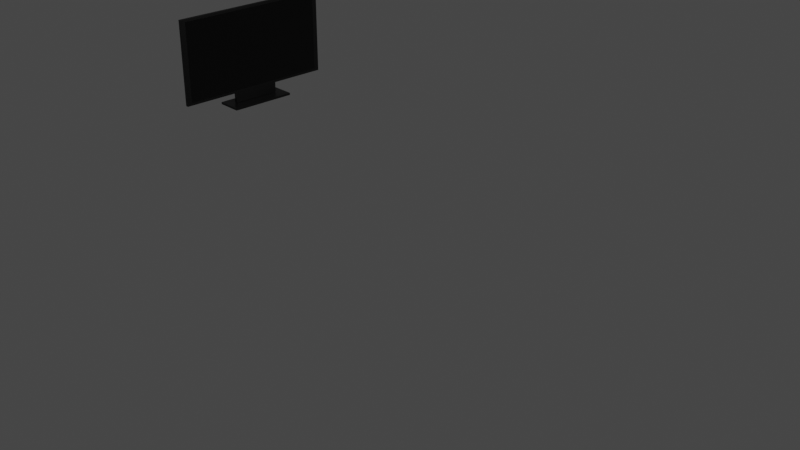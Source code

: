 # Source: tv.blend  (saved by Blender 2.93.21; exported with 4.5.12 LTS)
import bpy
from mathutils import Matrix  # noqa: F401  (used for matrix-valued properties, if any)

bpy.ops.wm.read_factory_settings(use_empty=True)
scene = bpy.context.scene
scene.name = 'Scene'

# ---- collections
col_collection = bpy.data.collections.new('Collection'); scene.collection.children.link(col_collection)

# ---- materials (node trees are filled in below, after node groups)
mat_tv = bpy.data.materials.new('tv ')
mat_tv.alpha_threshold = 0.0
mat_tv.use_transparent_shadow = False
mat_tv.line_color = (0.0, 0.0, 0.0, 1.0)
mat_tv_screen = bpy.data.materials.new('tv screen')
mat_tv_screen.use_transparent_shadow = False

# ---- material node trees
mat_tv.use_nodes = True; mat_tv.node_tree.nodes.clear()
_N = mat_tv.node_tree.nodes; _L = mat_tv.node_tree.links
n0 = _N.new('ShaderNodeOutputMaterial'); n0.name = 'Material Output'; n0.location = (300, 300)
n1 = _N.new('ShaderNodeBsdfPrincipled'); n1.name = 'Principled BSDF'; n1.location = (10, 300)
n1.distribution = 'GGX'
n1.subsurface_method = 'BURLEY'
n1.inputs[0].default_value = (0.0006071, 0.0006071, 0.0006071, 1.0)
n1.inputs[2].default_value = 0.4
n1.inputs[3].default_value = 1.45
n1.inputs[27].default_value = (0.0, 0.0, 0.0, 1.0)
n1.inputs[28].default_value = 1.0
_L.new(n1.outputs[0], n0.inputs[0])
n0.is_active_output = True
mat_tv_screen.use_nodes = True; mat_tv_screen.node_tree.nodes.clear()
_N = mat_tv_screen.node_tree.nodes; _L = mat_tv_screen.node_tree.links
n0 = _N.new('ShaderNodeBsdfPrincipled'); n0.name = 'Principled BSDF'; n0.location = (10, 300)
n0.distribution = 'GGX'
n0.subsurface_method = 'BURLEY'
n0.inputs[0].default_value = (0.0, 0.0, 0.0, 1.0)
n0.inputs[2].default_value = 0.04545
n0.inputs[3].default_value = 1.45
n0.inputs[27].default_value = (0.0, 0.0, 0.0, 1.0)
n0.inputs[28].default_value = 1.0
n1 = _N.new('ShaderNodeOutputMaterial'); n1.name = 'Material Output'; n1.location = (300, 300)
_L.new(n0.outputs[0], n1.inputs[0])
n1.is_active_output = True

# ---- world
world_world = bpy.data.worlds.new('World'); scene.world = world_world
world_world.use_nodes = True; world_world.node_tree.nodes.clear()
_N = world_world.node_tree.nodes; _L = world_world.node_tree.links
n0 = _N.new('ShaderNodeOutputWorld'); n0.name = 'World Output'; n0.location = (300, 300)
n1 = _N.new('ShaderNodeBackground'); n1.name = 'Background'; n1.location = (10, 300)
n1.inputs[0].default_value = (0.05088, 0.05088, 0.05088, 1.0)
_L.new(n1.outputs[0], n0.inputs[0])
n0.is_active_output = True
world_world.color = (0.05088, 0.05088, 0.05088)
world_world.use_sun_shadow = False
world_world.sun_shadow_jitter_overblur = 0.0

# ---- cameras
cam_camera = bpy.data.cameras.new('Camera')
cam_camera.clip_end = 100.0
cam_camera.ortho_scale = 7.314

# ---- lights
light_light = bpy.data.lights.new('Light', 'POINT')
light_light.transmission_factor = 0.0
light_light.energy = 1000.0
light_light.shadow_soft_size = 0.1
light_light.shadow_maximum_resolution = 0.006
light_light.use_absolute_resolution = True

# ---- meshes
me_cube_023 = bpy.data.meshes.new('Cube.023')
me_cube_023.from_pydata([(1.0, 0.9394, 0.9394), (1.0, 0.9394, -0.9394), (1.0, -0.9394, 0.9394), (1.0, -0.9394, -0.9394), (-1.0, 1.0, 1.0), (-1.0, 1.0, -1.0), (-1.0, -1.0, 1.0), (-1.0, -1.0, -1.0), (1.0, 1.0, 1.0), (1.0, 1.0, -1.0), (1.0, -1.0, 1.0), (1.0, -1.0, -1.0), (0.9934, -0.2993, -1.0), (0.9934, -0.2993, -1.242), (0.9934, 0.2993, -1.0), (0.9934, 0.2993, -1.242), (-0.9934, -0.2993, -1.0), (-0.9934, -0.2993, -1.242), (-0.9934, 0.2993, -1.0), (-0.9934, 0.2993, -1.242), (8.886, -0.4114, -1.303), (8.886, -0.4114, -1.252), (8.886, 0.4114, -1.303), (8.886, 0.4114, -1.252), (-8.069, -0.4114, -1.303), (-8.069, -0.4114, -1.252), (-8.069, 0.4114, -1.303), (-8.069, 0.4114, -1.252)], [], [(8, 4, 6, 10), (11, 10, 6, 7), (7, 6, 4, 5), (5, 9, 11, 7), (1, 0, 2, 3), (5, 4, 8, 9), (0, 1, 9, 8), (3, 2, 10, 11), (2, 0, 8, 10), (1, 3, 11, 9), (12, 13, 15, 14), (14, 15, 19, 18), (18, 19, 17, 16), (16, 17, 13, 12), (14, 18, 16, 12), (19, 15, 13, 17), (20, 21, 23, 22), (22, 23, 27, 26), (26, 27, 25, 24), (24, 25, 21, 20), (22, 26, 24, 20), (27, 23, 21, 25)])
me_cube_023.polygons.foreach_set('material_index', [0, 0, 0, 0, 1, 0, 0, 0, 0, 0, 0, 0, 0, 0, 0, 0, 0, 0, 0, 0, 0, 0])
_uv = me_cube_023.uv_layers.new(name='UVMap')
_uv.uv.foreach_set('vector', [0.625, 0.5, 0.875, 0.5, 0.875, 0.75, 0.625, 0.75, 0.375, 0.75, 0.625, 0.75, 0.625, 1.0, 0.375, 1.0, 0.375, 0.0, 0.625, 0.0, 0.625, 0.25, 0.375, 0.25, 0.125, 0.5, 0.375, 0.5, 0.375, 0.75, 0.125, 0.75, 0.3826, 0.5076, 0.6174, 0.5076, 0.6174, 0.7424, 0.3826, 0.7424, 0.375, 0.25, 0.625, 0.25, 0.625, 0.5, 0.375, 0.5, 0.6174, 0.5076, 0.3826, 0.5076, 0.375, 0.5, 0.625, 0.5, 0.3826, 0.7424, 0.6174, 0.7424, 0.625, 0.75, 0.375, 0.75, 0.6174, 0.7424, 0.6174, 0.5076, 0.625, 0.5, 0.625, 0.75, 0.3826, 0.5076, 0.3826, 0.7424, 0.375, 0.75, 0.375, 0.5, 0.375, 0.0, 0.625, 0.0, 0.625, 0.25, 0.375, 0.25, 0.375, 0.25, 0.625, 0.25, 0.625, 0.5, 0.375, 0.5, 0.375, 0.5, 0.625, 0.5, 0.625, 0.75, 0.375, 0.75, 0.375, 0.75, 0.625, 0.75, 0.625, 1.0, 0.375, 1.0, 0.125, 0.5, 0.375, 0.5, 0.375, 0.75, 0.125, 0.75, 0.625, 0.5, 0.875, 0.5, 0.875, 0.75, 0.625, 0.75, 0.375, 0.0, 0.625, 0.0, 0.625, 0.25, 0.375, 0.25, 0.375, 0.25, 0.625, 0.25, 0.625, 0.5, 0.375, 0.5, 0.375, 0.5, 0.625, 0.5, 0.625, 0.75, 0.375, 0.75, 0.375, 0.75, 0.625, 0.75, 0.625, 1.0, 0.375, 1.0, 0.125, 0.5, 0.375, 0.5, 0.375, 0.75, 0.125, 0.75, 0.625, 0.5, 0.875, 0.5, 0.875, 0.75, 0.625, 0.75])
me_cube_023.materials.append(mat_tv)
me_cube_023.materials.append(mat_tv_screen)
me_cube_023.use_remesh_preserve_volume = False
me_cube_023.use_remesh_preserve_attributes = False
me_cube_023.use_mirror_vertex_groups = False
me_cube_023.update()

# ---- objects
ob_light = bpy.data.objects.new('Light', light_light)
ob_camera = bpy.data.objects.new('Camera', cam_camera)
ob_cube_018 = bpy.data.objects.new('Cube.018', me_cube_023)

# ---- transforms, parenting, visibility, modifiers, constraints
ob_light.location = (4.076, 1.005, 5.904)
ob_light.rotation_euler = (0.6503, 0.05522, 1.866)
ob_light.lock_rotations_4d = False
ob_light.empty_display_type = 'ARROWS'
ob_light.color = (0.0, 0.0, 0.0, 0.0)
ob_light.lineart.crease_threshold = 0.0
ob_camera.location = (7.359, -6.926, 4.958)
ob_camera.rotation_euler = (1.109, 0.0, 0.8149)
ob_camera.lock_rotations_4d = False
ob_camera.empty_display_type = 'ARROWS'
ob_camera.color = (0.0, 0.0, 0.0, 0.0)
ob_camera.display_type = 'WIRE'
ob_camera.lineart.crease_threshold = 0.0
ob_cube_018.location = (-2.049, -0.2155, 1.386)
ob_cube_018.scale = (0.01612, 0.8721, 0.4573)
ob_cube_018.lock_rotations_4d = False
ob_cube_018.empty_display_type = 'ARROWS'
ob_cube_018.lineart.crease_threshold = 0.0

# ---- collection membership
col_collection.objects.link(ob_light)
col_collection.objects.link(ob_camera)
col_collection.objects.link(ob_cube_018)

# ---- scene / render settings (as saved in the file)
scene.camera = ob_camera
scene.frame_start = 1; scene.frame_end = 250; scene.frame_set(1)
scene.render.engine = 'BLENDER_EEVEE_NEXT'
scene.cycles.use_denoising = False
scene.cycles.samples = 128
scene.cycles.sampling_pattern = 'TABULATED_SOBOL'
scene.cycles.use_adaptive_sampling = False
scene.cycles.use_light_tree = False
scene.view_settings.view_transform = 'Filmic'
bpy.context.view_layer.update()
